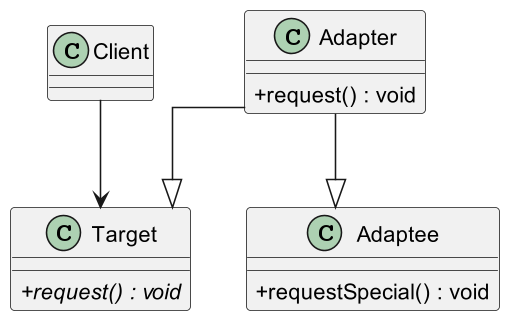

The diagram above was rendered by PlantUML. Its source (embedded in the PNG):
@startuml

skinparam classAttributeIconSize 0
skinparam linetype ortho
skinparam defaultTextAlignment center
skinparam dpi 150
' up to down direction

class Target {
    {abstract} + request() : void 
}

class Adaptee {
    + requestSpecial() : void
}

class Adapter {
    + request() : void
}

class Client {

}

Adapter --|> Target
Adapter --|> Adaptee

Client --> Target
@enduml